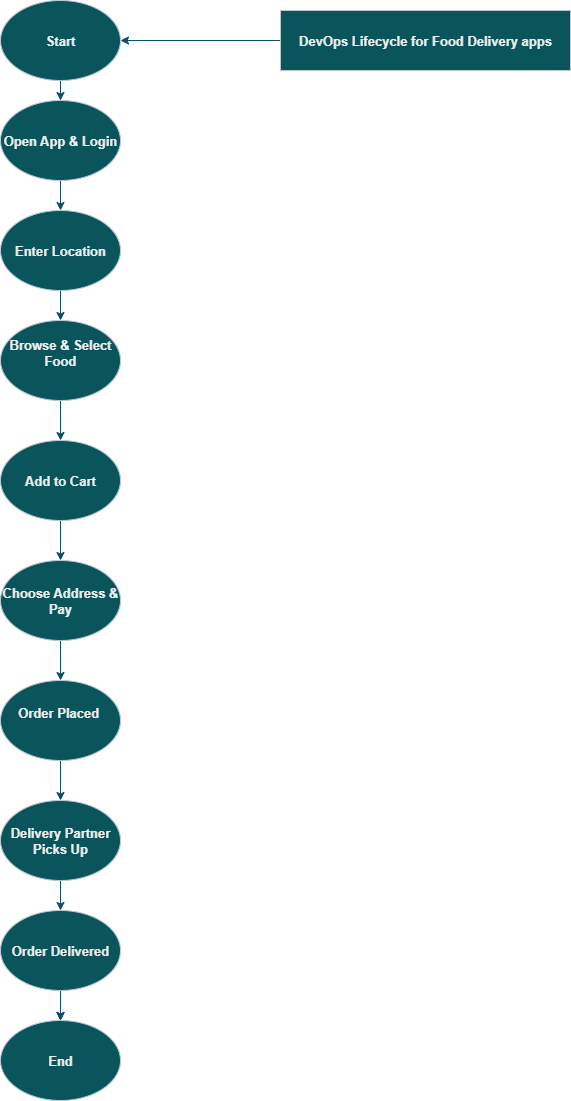

The diagram above was exported from draw.io. Its source (the exported page's mxGraphModel, read from the mxfile embedded in the PNG):
<mxGraphModel dx="670" dy="444" grid="1" gridSize="10" guides="1" tooltips="1" connect="1" arrows="1" fold="1" page="1" pageScale="1" pageWidth="1169" pageHeight="827" background="light-dark(#FFFFFF,#FFFFFF)" math="0" shadow="0">
  <root>
    <mxCell id="0" />
    <mxCell id="1" parent="0" />
    <mxCell id="P3VmJeWS1Z590Wk9POSt-9" value="" style="edgeStyle=orthogonalEdgeStyle;rounded=0;orthogonalLoop=1;jettySize=auto;html=1;strokeColor=#0B4D6A;align=center;fontStyle=1;fontSize=13;labelBackgroundColor=none;fontColor=default;" edge="1" parent="1" source="P3VmJeWS1Z590Wk9POSt-1" target="P3VmJeWS1Z590Wk9POSt-2">
      <mxGeometry relative="1" as="geometry" />
    </mxCell>
    <mxCell id="P3VmJeWS1Z590Wk9POSt-1" value="Start" style="ellipse;whiteSpace=wrap;html=1;align=center;fontStyle=1;fontSize=13;labelBackgroundColor=none;fillColor=#09555B;strokeColor=#BAC8D3;fontColor=#EEEEEE;" vertex="1" parent="1">
      <mxGeometry x="320" y="20" width="120" height="80" as="geometry" />
    </mxCell>
    <mxCell id="P3VmJeWS1Z590Wk9POSt-10" value="" style="edgeStyle=orthogonalEdgeStyle;rounded=0;orthogonalLoop=1;jettySize=auto;html=1;strokeColor=#0B4D6A;align=center;fontStyle=1;fontSize=13;labelBackgroundColor=none;fontColor=default;" edge="1" parent="1" source="P3VmJeWS1Z590Wk9POSt-2" target="P3VmJeWS1Z590Wk9POSt-3">
      <mxGeometry relative="1" as="geometry" />
    </mxCell>
    <mxCell id="P3VmJeWS1Z590Wk9POSt-2" value="Open App &amp;amp; Login" style="ellipse;whiteSpace=wrap;html=1;align=center;fontStyle=1;fontSize=13;labelBackgroundColor=none;fillColor=#09555B;strokeColor=#BAC8D3;fontColor=#EEEEEE;" vertex="1" parent="1">
      <mxGeometry x="320" y="120" width="120" height="80" as="geometry" />
    </mxCell>
    <mxCell id="P3VmJeWS1Z590Wk9POSt-11" value="" style="edgeStyle=orthogonalEdgeStyle;rounded=0;orthogonalLoop=1;jettySize=auto;html=1;strokeColor=#0B4D6A;align=center;fontStyle=1;fontSize=13;labelBackgroundColor=none;fontColor=default;" edge="1" parent="1" source="P3VmJeWS1Z590Wk9POSt-3" target="P3VmJeWS1Z590Wk9POSt-4">
      <mxGeometry relative="1" as="geometry" />
    </mxCell>
    <mxCell id="P3VmJeWS1Z590Wk9POSt-3" value="Enter Location" style="ellipse;whiteSpace=wrap;html=1;align=center;fontStyle=1;fontSize=13;labelBackgroundColor=none;fillColor=#09555B;strokeColor=#BAC8D3;fontColor=#EEEEEE;" vertex="1" parent="1">
      <mxGeometry x="320" y="230" width="120" height="80" as="geometry" />
    </mxCell>
    <mxCell id="P3VmJeWS1Z590Wk9POSt-12" value="" style="edgeStyle=orthogonalEdgeStyle;rounded=0;orthogonalLoop=1;jettySize=auto;html=1;strokeColor=#0B4D6A;align=center;fontStyle=1;fontSize=13;labelBackgroundColor=none;fontColor=default;" edge="1" parent="1" source="P3VmJeWS1Z590Wk9POSt-4" target="P3VmJeWS1Z590Wk9POSt-5">
      <mxGeometry relative="1" as="geometry" />
    </mxCell>
    <mxCell id="P3VmJeWS1Z590Wk9POSt-4" value="&lt;div&gt;Browse &amp;amp; Select Food&lt;/div&gt;&lt;div&gt;&lt;br&gt;&lt;/div&gt;" style="ellipse;whiteSpace=wrap;html=1;align=center;fontStyle=1;fontSize=13;labelBackgroundColor=none;fillColor=#09555B;strokeColor=#BAC8D3;fontColor=#EEEEEE;" vertex="1" parent="1">
      <mxGeometry x="320" y="340" width="120" height="80" as="geometry" />
    </mxCell>
    <mxCell id="P3VmJeWS1Z590Wk9POSt-13" value="" style="edgeStyle=orthogonalEdgeStyle;rounded=0;orthogonalLoop=1;jettySize=auto;html=1;strokeColor=#0B4D6A;align=center;fontStyle=1;fontSize=13;labelBackgroundColor=none;fontColor=default;" edge="1" parent="1" source="P3VmJeWS1Z590Wk9POSt-5" target="P3VmJeWS1Z590Wk9POSt-6">
      <mxGeometry relative="1" as="geometry" />
    </mxCell>
    <mxCell id="P3VmJeWS1Z590Wk9POSt-5" value="Add to Cart" style="ellipse;whiteSpace=wrap;html=1;align=center;fontStyle=1;fontSize=13;labelBackgroundColor=none;fillColor=#09555B;strokeColor=#BAC8D3;fontColor=#EEEEEE;" vertex="1" parent="1">
      <mxGeometry x="320" y="460" width="120" height="80" as="geometry" />
    </mxCell>
    <mxCell id="P3VmJeWS1Z590Wk9POSt-14" value="" style="edgeStyle=orthogonalEdgeStyle;rounded=0;orthogonalLoop=1;jettySize=auto;html=1;strokeColor=#0B4D6A;align=center;fontStyle=1;fontSize=13;labelBackgroundColor=none;fontColor=default;" edge="1" parent="1" source="P3VmJeWS1Z590Wk9POSt-6" target="P3VmJeWS1Z590Wk9POSt-7">
      <mxGeometry relative="1" as="geometry" />
    </mxCell>
    <mxCell id="P3VmJeWS1Z590Wk9POSt-6" value="Choose Address &amp;amp; Pay" style="ellipse;whiteSpace=wrap;html=1;align=center;fontStyle=1;fontSize=13;labelBackgroundColor=none;fillColor=#09555B;strokeColor=#BAC8D3;fontColor=#EEEEEE;" vertex="1" parent="1">
      <mxGeometry x="320" y="580" width="120" height="80" as="geometry" />
    </mxCell>
    <mxCell id="P3VmJeWS1Z590Wk9POSt-15" value="" style="edgeStyle=orthogonalEdgeStyle;rounded=0;orthogonalLoop=1;jettySize=auto;html=1;strokeColor=#0B4D6A;align=center;fontStyle=1;fontSize=13;labelBackgroundColor=none;fontColor=default;" edge="1" parent="1" source="P3VmJeWS1Z590Wk9POSt-7" target="P3VmJeWS1Z590Wk9POSt-8">
      <mxGeometry relative="1" as="geometry" />
    </mxCell>
    <mxCell id="P3VmJeWS1Z590Wk9POSt-7" value="&lt;span&gt;Order Placed&amp;nbsp;&lt;/span&gt;&lt;div&gt;&lt;br&gt;&lt;/div&gt;" style="ellipse;whiteSpace=wrap;html=1;align=center;fontStyle=1;fontSize=13;labelBackgroundColor=none;fillColor=#09555B;strokeColor=#BAC8D3;fontColor=#EEEEEE;" vertex="1" parent="1">
      <mxGeometry x="320" y="700" width="120" height="80" as="geometry" />
    </mxCell>
    <mxCell id="P3VmJeWS1Z590Wk9POSt-19" value="" style="edgeStyle=orthogonalEdgeStyle;rounded=0;orthogonalLoop=1;jettySize=auto;html=1;strokeColor=#0B4D6A;align=center;fontStyle=1;fontSize=13;labelBackgroundColor=none;fontColor=default;" edge="1" parent="1" source="P3VmJeWS1Z590Wk9POSt-8" target="P3VmJeWS1Z590Wk9POSt-18">
      <mxGeometry relative="1" as="geometry" />
    </mxCell>
    <mxCell id="P3VmJeWS1Z590Wk9POSt-8" value="Delivery Partner Picks Up" style="ellipse;whiteSpace=wrap;html=1;align=center;fontStyle=1;fontSize=13;labelBackgroundColor=none;fillColor=#09555B;strokeColor=#BAC8D3;fontColor=#EEEEEE;" vertex="1" parent="1">
      <mxGeometry x="320" y="820" width="120" height="80" as="geometry" />
    </mxCell>
    <mxCell id="P3VmJeWS1Z590Wk9POSt-28" value="" style="edgeStyle=orthogonalEdgeStyle;rounded=0;orthogonalLoop=1;jettySize=auto;html=1;strokeColor=#0B4D6A;entryX=1;entryY=0.5;entryDx=0;entryDy=0;align=center;fontStyle=1;fontSize=13;labelBackgroundColor=none;fontColor=default;" edge="1" parent="1" source="P3VmJeWS1Z590Wk9POSt-16" target="P3VmJeWS1Z590Wk9POSt-1">
      <mxGeometry relative="1" as="geometry">
        <mxPoint x="520" y="60" as="targetPoint" />
      </mxGeometry>
    </mxCell>
    <mxCell id="P3VmJeWS1Z590Wk9POSt-16" value="DevOps Lifecycle for Food Delivery apps" style="rounded=0;whiteSpace=wrap;html=1;align=center;fontStyle=1;fontSize=13;labelBackgroundColor=none;fillColor=#09555B;strokeColor=#BAC8D3;fontColor=#EEEEEE;" vertex="1" parent="1">
      <mxGeometry x="600" y="30" width="290" height="60" as="geometry" />
    </mxCell>
    <mxCell id="P3VmJeWS1Z590Wk9POSt-17" value="End" style="ellipse;whiteSpace=wrap;html=1;align=center;fontStyle=1;fontSize=13;labelBackgroundColor=none;fillColor=#09555B;strokeColor=#BAC8D3;fontColor=#EEEEEE;" vertex="1" parent="1">
      <mxGeometry x="320" y="1040" width="120" height="80" as="geometry" />
    </mxCell>
    <mxCell id="P3VmJeWS1Z590Wk9POSt-20" value="" style="edgeStyle=orthogonalEdgeStyle;rounded=0;orthogonalLoop=1;jettySize=auto;html=1;align=center;fontStyle=1;fontSize=13;labelBackgroundColor=none;strokeColor=#0B4D6A;fontColor=default;" edge="1" parent="1" source="P3VmJeWS1Z590Wk9POSt-18" target="P3VmJeWS1Z590Wk9POSt-17">
      <mxGeometry relative="1" as="geometry" />
    </mxCell>
    <mxCell id="P3VmJeWS1Z590Wk9POSt-21" value="" style="edgeStyle=orthogonalEdgeStyle;rounded=0;orthogonalLoop=1;jettySize=auto;html=1;align=center;fontStyle=1;fontSize=13;labelBackgroundColor=none;strokeColor=#0B4D6A;fontColor=default;" edge="1" parent="1" source="P3VmJeWS1Z590Wk9POSt-18" target="P3VmJeWS1Z590Wk9POSt-17">
      <mxGeometry relative="1" as="geometry" />
    </mxCell>
    <mxCell id="P3VmJeWS1Z590Wk9POSt-23" value="" style="edgeStyle=orthogonalEdgeStyle;rounded=0;orthogonalLoop=1;jettySize=auto;html=1;strokeColor=#0B4D6A;align=center;fontStyle=1;fontSize=13;labelBackgroundColor=none;fontColor=default;" edge="1" parent="1" source="P3VmJeWS1Z590Wk9POSt-18" target="P3VmJeWS1Z590Wk9POSt-17">
      <mxGeometry relative="1" as="geometry" />
    </mxCell>
    <mxCell id="P3VmJeWS1Z590Wk9POSt-18" value="Order Delivered" style="ellipse;whiteSpace=wrap;html=1;align=center;fontStyle=1;fontSize=13;labelBackgroundColor=none;fillColor=#09555B;strokeColor=#BAC8D3;fontColor=#EEEEEE;" vertex="1" parent="1">
      <mxGeometry x="320" y="930" width="120" height="80" as="geometry" />
    </mxCell>
  </root>
</mxGraphModel>